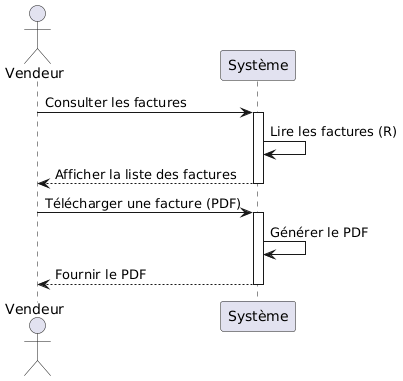

The diagram above was rendered by PlantUML. Its source (embedded in the PNG):
@startuml
actor Vendeur as Vendeur
participant "Système" as System

' --- Consultation des factures ---
Vendeur -> System: Consulter les factures
activate System
System -> System: Lire les factures (R)
System --> Vendeur: Afficher la liste des factures
deactivate System

' --- Télécharger une facture ---
Vendeur -> System: Télécharger une facture (PDF)
activate System
System -> System: Générer le PDF
System --> Vendeur: Fournir le PDF
deactivate System
@enduml